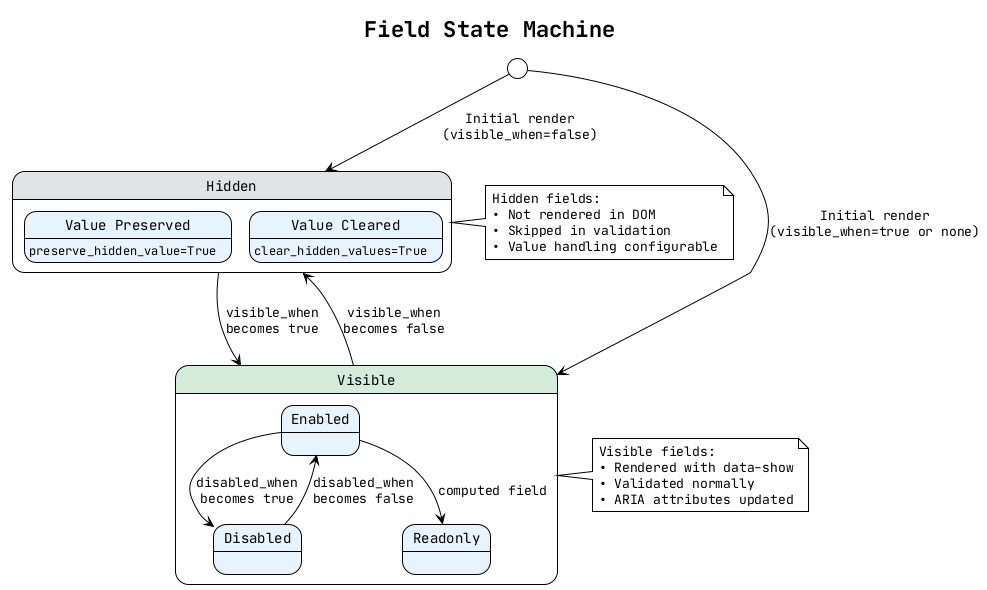

The diagram above was rendered by PlantUML. Its source (embedded in the PNG):
@startuml
!theme plain
skinparam backgroundColor #FEFEFE
skinparam defaultFontName JetBrains Mono
skinparam shadowing false
skinparam stateBackgroundColor #E8F4FD

title Field State Machine

state "Visible" as Visible #D4EDDA {
  state "Enabled" as VE
  state "Disabled" as VD
  state "Readonly" as VR

  VE --> VD : disabled_when\nbecomes true
  VD --> VE : disabled_when\nbecomes false
  VE --> VR : computed field
}

state "Hidden" as Hidden #E2E3E5 {
  state "Value Preserved" as HP
  state "Value Cleared" as HC

  HP : preserve_hidden_value=True
  HC : clear_hidden_values=True
}

[*] --> Visible : Initial render\n(visible_when=true or none)
[*] --> Hidden : Initial render\n(visible_when=false)

Visible --> Hidden : visible_when\nbecomes false
Hidden --> Visible : visible_when\nbecomes true

note right of Hidden
  Hidden fields:
  • Not rendered in DOM
  • Skipped in validation
  • Value handling configurable
end note

note right of Visible
  Visible fields:
  • Rendered with data-show
  • Validated normally
  • ARIA attributes updated
end note

@enduml